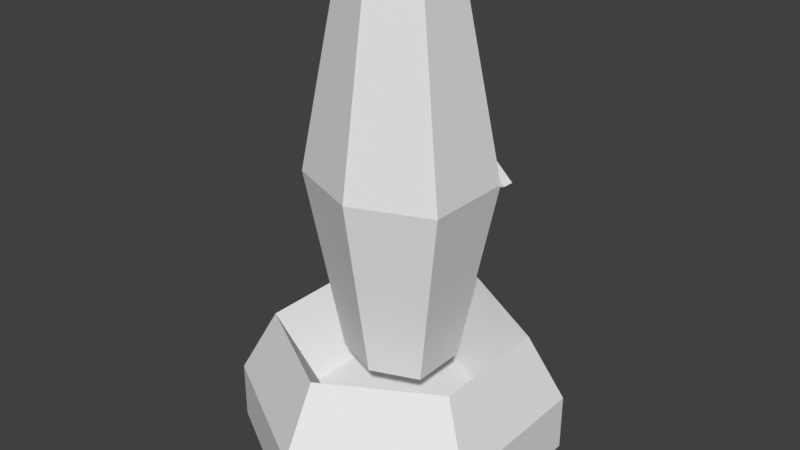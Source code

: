 # Source: TurretBot.blend  (saved by Blender 2.79.0; exported with 4.5.12 LTS)
import bpy
from mathutils import Matrix  # noqa: F401  (used for matrix-valued properties, if any)

bpy.ops.wm.read_factory_settings(use_empty=True)
scene = bpy.context.scene
scene.name = 'Scene'

# ---- collections
col_collection_1 = bpy.data.collections.new('Collection 1'); scene.collection.children.link(col_collection_1)

# ---- world
world_world = bpy.data.worlds.new('World'); scene.world = world_world
world_world.color = (0.05088, 0.05088, 0.05088)
world_world.use_sun_shadow = False
world_world.sun_shadow_jitter_overblur = 0.0
world_world.cycles.sampling_method = 'MANUAL'

# ---- meshes
me_cylinder = bpy.data.meshes.new('Cylinder')
me_cylinder.from_pydata([(1.49e-08, 0.6667, 0.0), (0.5774, 0.3333, 0.0), (0.5774, -0.3333, 0.0), (-4.47e-08, -0.6667, 0.0), (-0.5774, -0.3333, 0.0), (-0.5774, 0.3333, 0.0), (0.0, -0.3449, 0.6298), (0.2987, -0.1724, 0.6298), (0.2987, 0.1724, 0.6298), (2.98e-08, 0.3449, 0.6298), (-0.2987, 0.1724, 0.6298), (-0.2987, -0.1724, 0.6298), (4.47e-08, 0.1924, 1.198), (4.47e-08, 0.1924, 5.793), (0.1974, 0.114, 1.198), (0.1974, 0.114, 5.793), (0.1974, -0.114, 1.198), (0.1974, -0.114, 5.793), (2.98e-08, -0.1924, 1.198), (2.98e-08, -0.1924, 5.793), (-0.1974, -0.114, 1.198), (-0.1974, -0.114, 5.793), (-0.1974, 0.114, 1.198), (-0.1974, 0.114, 5.793), (2.98e-08, 0.3184, 3.495), (0.3266, 0.1886, 3.495), (0.3266, -0.1886, 3.495), (0.0, -0.3184, 3.495), (-0.3266, -0.1886, 3.495), (-0.3266, 0.1886, 3.495), (1.49e-08, 0.6667, 0.7222), (0.5774, 0.3333, 0.7222), (0.5774, -0.3333, 0.7222), (-4.47e-08, -0.6667, 0.7222), (-0.5774, -0.3333, 0.7222), (-0.5774, 0.3333, 0.7222), (-0.4455, -0.2572, 1.548), (-2.98e-08, -0.5144, 1.548), (0.4455, -0.2572, 1.548), (0.4455, 0.2572, 1.548), (1.49e-08, 0.5144, 1.548), (-0.4455, 0.2572, 1.548)], [], [(5, 4, 34, 35), (7, 38, 39, 8), (1, 0, 30, 31), (41, 36, 11, 10), (4, 3, 33, 34), (0, 1, 2, 3, 4, 5), (7, 6, 37, 38), (8, 39, 40, 9), (41, 10, 9, 40), (6, 7, 8, 9, 10, 11), (24, 13, 15, 25), (25, 15, 17, 26), (26, 17, 19, 27), (27, 19, 21, 28), (15, 13, 23, 21, 19, 17), (28, 21, 23, 29), (29, 23, 13, 24), (12, 14, 16, 18, 20, 22), (22, 29, 24, 12), (20, 28, 29, 22), (18, 27, 28, 20), (16, 26, 27, 18), (14, 25, 26, 16), (12, 24, 25, 14), (34, 36, 41, 35), (35, 41, 40, 30), (31, 39, 38, 32), (32, 38, 37, 33), (30, 40, 39, 31), (33, 37, 36, 34), (2, 1, 31, 32), (0, 5, 35, 30), (3, 2, 32, 33), (37, 6, 11, 36)])
me_cylinder.use_remesh_preserve_volume = False
me_cylinder.use_remesh_preserve_attributes = False
me_cylinder.use_mirror_vertex_groups = False
me_cylinder.update()
me_cylinder_004 = bpy.data.meshes.new('Cylinder.004')
me_cylinder_004.from_pydata([(0.1332, 0.119, 3.646), (0.1165, 0.1637, 3.662), (-0.1786, 0.1161, 3.148), (-0.1707, 0.1611, 3.142), (-0.2196, 0.1297, 4.002), (-0.1739, 0.1109, 4.037), (-0.1592, 0.06977, 4.023), (-0.1969, 0.07085, 3.981), (-0.05585, 0.1775, 3.591), (-0.04466, 0.1141, 3.559), (-0.2004, 0.1564, 3.644), (-0.1797, 0.09675, 3.621), (-0.1382, 0.1082, 3.519), (-0.1551, 0.167, 3.53), (-0.2271, 0.106, 3.414), (-0.2488, 0.1606, 3.403), (-0.5012, -0.1395, 3.339), (-0.5219, -0.09643, 3.353), (-0.2154, 0.1126, 3.146), (-0.2429, 0.08986, 3.117), (-0.2785, 0.1172, 3.09), (-0.2371, 0.1672, 3.136), (-0.2704, 0.148, 3.899), (-0.2406, 0.07795, 3.875), (-0.3016, 0.09631, 3.962), (-0.3229, 0.05017, 3.965), (-0.3034, 0.01103, 3.953), (-0.2749, 0.03911, 3.943), (-0.2559, 0.1508, 3.608), (-0.2312, 0.09278, 3.588), (-0.4081, 0.03396, 3.42), (-0.3694, -0.01826, 3.402), (-0.3005, 0.1156, 3.595), (-0.2717, 0.05927, 3.576), (-0.2984, 0.04295, 3.442), (-0.3281, 0.09655, 3.446)], [], [(0, 9, 12, 14, 18, 2), (13, 15, 14, 12), (3, 21, 15, 13, 8, 1), (3, 1, 0, 2), (23, 0, 6, 7), (0, 1, 5, 6), (1, 8, 10, 28, 22), (1, 22, 4, 5), (7, 4, 22, 23), (11, 29, 28, 10), (6, 5, 4, 7), (1, 8, 9, 0), (3, 2, 18, 21), (9, 11, 10, 8), (23, 29, 11, 9, 0), (8, 13, 12, 9), (16, 19, 18, 14, 34, 31), (35, 34, 14, 15), (18, 21, 15, 14), (20, 17, 30, 35, 15, 21), (20, 19, 16, 17), (23, 27, 26, 16), (16, 26, 25, 17), (17, 22, 28, 32, 30), (17, 25, 24, 22), (27, 23, 22, 24), (23, 29, 28, 22), (33, 32, 28, 29), (26, 27, 24, 25), (17, 16, 31, 30), (20, 21, 18, 19), (31, 30, 32, 33), (23, 16, 31, 33, 29), (30, 31, 34, 35)])
me_cylinder_004.use_remesh_preserve_volume = False
me_cylinder_004.use_remesh_preserve_attributes = False
me_cylinder_004.use_mirror_vertex_groups = False
me_cylinder_004.update()
arm_armature = bpy.data.armatures.new('Armature')  # bones are not reproduced

# ---- objects
ob_armature = bpy.data.objects.new('Armature', arm_armature)
ob_turret = bpy.data.objects.new('Turret', me_cylinder)
ob_lips = bpy.data.objects.new('Lips', me_cylinder_004)

# ---- transforms, parenting, visibility, modifiers, constraints
ob_armature.location = (0.0, 0.0, 1.264)
ob_armature.lineart.crease_threshold = 0.0
ob_turret.parent = ob_armature
ob_turret.matrix_parent_inverse = Matrix(((1.0, 0.0, 0.0, -0.0), (0.0, 1.0, 0.0, -0.0), (0.0, 0.0, 1.0, -1.264), (0.0, 0.0, 0.0, 1.0)))
ob_turret.location = (0.0, 0.0, 0.0)
ob_turret.scale = (1.5, 1.5, 0.5)
ob_turret.lineart.crease_threshold = 0.0
_vg = ob_turret.vertex_groups.new(name='BodyBone')
_vg = ob_turret.vertex_groups.new(name='LipParent')
_vg = ob_turret.vertex_groups.new(name='TopLip.L')
_vg = ob_turret.vertex_groups.new(name='Bottom.Lip.L')
_vg = ob_turret.vertex_groups.new(name='TopLip.R')
_vg = ob_turret.vertex_groups.new(name='Bottom.Lip.R')
_m = ob_turret.modifiers.new('Armature', 'ARMATURE')
_m.object = ob_armature
ob_lips.parent = ob_turret
ob_lips.matrix_parent_inverse = Matrix(((0.6667, 0.0, 0.0, 0.0), (0.0, 0.6667, 0.0, 0.0), (0.0, 0.0, 2.0, 0.0), (0.0, 0.0, 0.0, 1.0)))
ob_lips.location = (0.0, 0.0, 0.0)
ob_lips.rotation_euler = (-0.1539, 0.09696, -0.4022)
ob_lips.scale = (1.5, 1.5, 0.5)
ob_lips.lineart.crease_threshold = 0.0
_vg = ob_lips.vertex_groups.new(name='BodyBone')
_vg = ob_lips.vertex_groups.new(name='LipParent')
_vg = ob_lips.vertex_groups.new(name='TopLip.L')
for _i, _w in zip([0, 1, 4, 5, 6, 7, 8, 9, 10, 11, 22, 23, 28, 29], [0.5, 0.5, 1.0, 1.0, 1.0, 1.0, 0.5, 0.5, 1.0, 1.0, 0.5, 0.5, 0.5, 0.5]): _vg.add([_i], _w, 'REPLACE')
_vg = ob_lips.vertex_groups.new(name='Bottom.Lip.L')
for _i, _w in zip([0, 1, 2, 3, 8, 9, 12, 13, 14, 15, 18, 21], [0.5, 0.5, 1.0, 1.0, 0.5, 0.5, 1.0, 1.0, 0.5, 0.5, 0.5, 0.5]): _vg.add([_i], _w, 'REPLACE')
_vg = ob_lips.vertex_groups.new(name='TopLip.R')
for _i, _w in zip([16, 17, 22, 23, 24, 25, 26, 27, 28, 29, 30, 31, 32, 33], [0.5, 0.5, 0.5, 0.5, 1.0, 1.0, 1.0, 1.0, 0.5, 0.5, 0.5, 0.5, 1.0, 1.0]): _vg.add([_i], _w, 'REPLACE')
_vg = ob_lips.vertex_groups.new(name='Bottom.Lip.R')
for _i, _w in zip([14, 15, 16, 17, 18, 19, 20, 21, 30, 31, 34, 35], [0.5, 0.5, 0.5, 0.5, 0.5, 1.0, 1.0, 0.5, 0.5, 0.5, 1.0, 1.0]): _vg.add([_i], _w, 'REPLACE')
_m = ob_lips.modifiers.new('Armature', 'ARMATURE')
_m.object = ob_armature

# ---- collection membership
col_collection_1.objects.link(ob_armature)
col_collection_1.objects.link(ob_turret)
col_collection_1.objects.link(ob_lips)

# ---- scene / render settings (as saved in the file)
scene.frame_start = 1; scene.frame_end = 250; scene.frame_set(43)
scene.render.engine = 'BLENDER_EEVEE_NEXT'
scene.render.resolution_percentage = 50
scene.render.dither_intensity = 0.0
scene.cycles.use_denoising = False
scene.cycles.samples = 128
scene.cycles.sampling_pattern = 'TABULATED_SOBOL'
scene.cycles.use_adaptive_sampling = False
scene.cycles.use_light_tree = False
scene.cycles.blur_glossy = 0.0
scene.cycles.sample_clamp_indirect = 0.0
scene.view_settings.view_transform = 'Standard'
bpy.context.view_layer.update()

# ---- added for rendering (the .blend has no active camera and no usable light): camera, sun
cam_auto = bpy.data.cameras.new('AutoCamera')
cam_auto.lens = 50.0
cam_auto.sensor_width = 36.0
cam_auto.clip_end = 1000.0
ob_auto_camera = bpy.data.objects.new('AutoCamera', cam_auto)
scene.collection.objects.link(ob_auto_camera)
ob_auto_camera.location = (3.62973, -4.35567, 4.3521)
ob_auto_camera.rotation_euler = (1.09748, -7.21219e-08, 0.694738)
scene.camera = ob_auto_camera
light_auto_sun = bpy.data.lights.new('AutoSun', 'SUN')
light_auto_sun.energy = 3.0
light_auto_sun.angle = 0.0523599
ob_auto_sun = bpy.data.objects.new('AutoSun', light_auto_sun)
scene.collection.objects.link(ob_auto_sun)
ob_auto_sun.rotation_euler = (0.872665, 0.174533, 0.523599)
bpy.context.view_layer.update()

